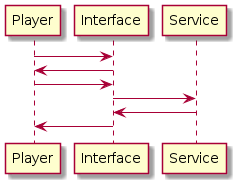

The diagram above was rendered by PlantUML. Its source (embedded in the PNG):
@startuml NFD_Game

Player -> Interface : 
Player <- Interface : 
Player -> Interface : 
Interface -> Service : 
Interface <- Service : 
Player <- Interface : 

@enduml